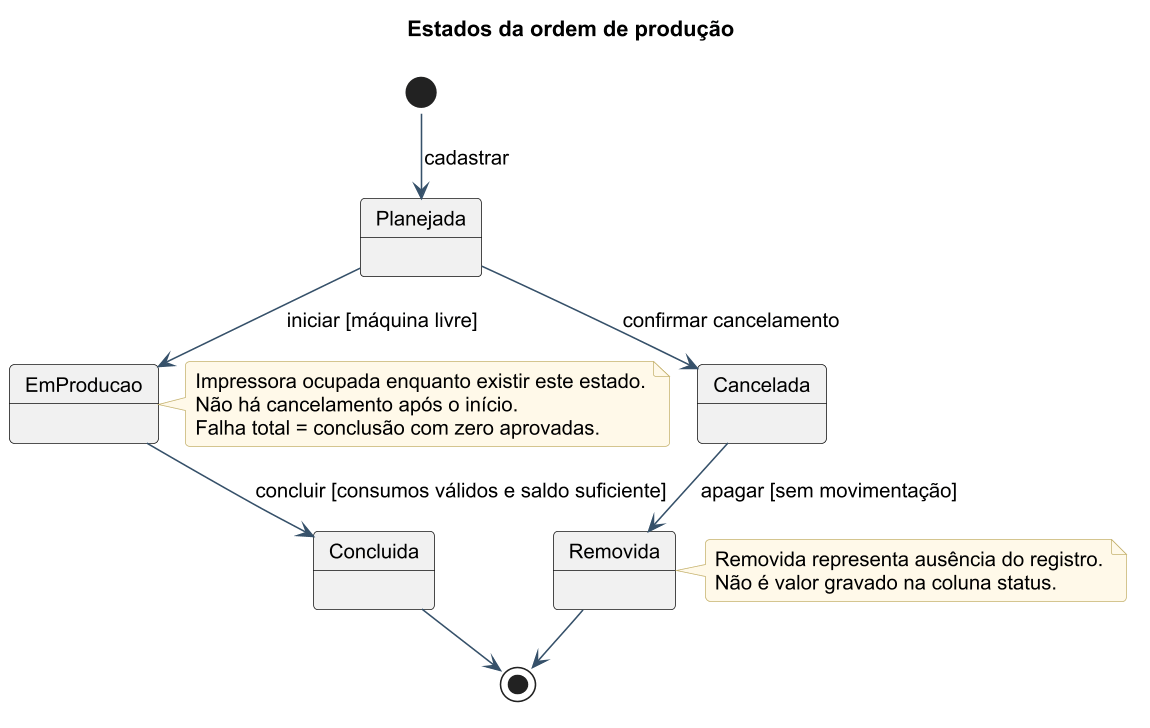

The diagram above was rendered by PlantUML. Its source (embedded in the PNG):
@startuml
!pragma layout smetana
skinparam backgroundColor white
skinparam defaultFontName Arial
skinparam defaultFontSize 13
skinparam dpi 150
skinparam shadowing false
skinparam roundcorner 6
skinparam ArrowColor #36516A
skinparam classBorderColor #36516A
skinparam classBackgroundColor #F5F7F9
skinparam sequenceParticipantBackgroundColor #F5F7F9
skinparam sequenceLifeLineBorderColor #738393
skinparam sequenceArrowColor #36516A
skinparam noteBackgroundColor #FFF9E9
skinparam noteBorderColor #C6B36F
title Estados da ordem de produção
[*] --> Planejada : cadastrar
Planejada --> EmProducao : iniciar [máquina livre]
Planejada --> Cancelada : confirmar cancelamento
EmProducao --> Concluida : concluir [consumos válidos e saldo suficiente]
Concluida --> [*]
Cancelada --> Removida : apagar [sem movimentação]
Removida --> [*]
note right of EmProducao
 Impressora ocupada enquanto existir este estado.
 Não há cancelamento após o início.
 Falha total = conclusão com zero aprovadas.
end note
note right of Removida
 Removida representa ausência do registro.
 Não é valor gravado na coluna status.
end note
@enduml